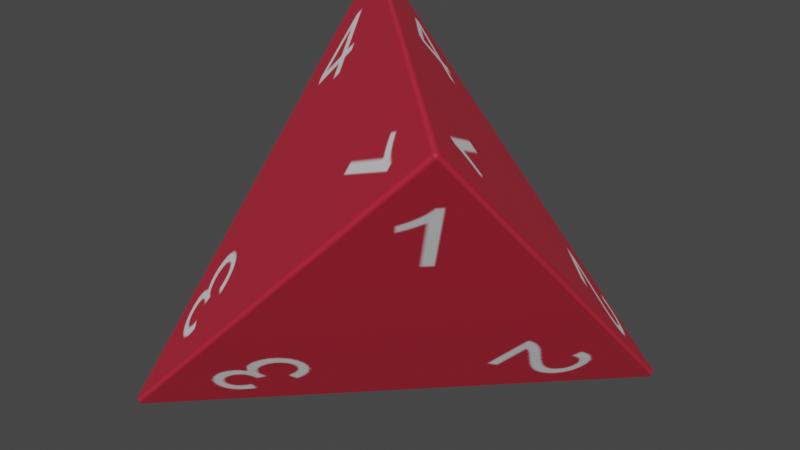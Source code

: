 # Source: d4.blend  (saved by Blender 2.92.15; exported with 4.5.12 LTS)
import bpy
from mathutils import Matrix  # noqa: F401  (used for matrix-valued properties, if any)

bpy.ops.wm.read_factory_settings(use_empty=True)
scene = bpy.context.scene
scene.name = 'Scene'

# ---- images (referenced by path relative to the original .blend; pixels are not part of the script)
import os
ASSET_DIR = os.environ.get("B2B_ASSET_DIR", "")  # directory of the original .blend (textures are referenced by path, not embedded)
HERE = os.path.dirname(os.path.abspath(__file__))  # packed textures are extracted next to this script under _unpacked/

def load_image(name, relpath, width, height, colorspace="sRGB"):
    """Load a texture the original file referenced (path relative to the .blend, or extracted next to this script)."""
    p = next((c for c in (os.path.join(HERE, relpath), os.path.join(ASSET_DIR, relpath)) if relpath and os.path.exists(c)), "")
    if p:
        img = bpy.data.images.load(p, check_existing=True)
        img.name = name
    else:  # same state as the original file: an image datablock whose file is absent (Cycles renders it pink)
        img = bpy.data.images.new(name, width, height)
        img.source = "FILE"
        img.filepath = "//" + (relpath or name)
    img.colorspace_settings.name = colorspace
    return img
img_image_0_001 = load_image('Image_0.001', '_unpacked/Image_0.74903466.png', 1024, 1024, 'sRGB')

# ---- materials (node trees are filled in below, after node groups)
mat_material_0 = bpy.data.materials.new('Material_0')
mat_material_0.surface_render_method = 'BLENDED'
mat_material_0.blend_method = 'BLEND'
mat_material_0.use_backface_culling = True
mat_material_0.use_transparent_shadow = False

# ---- material node trees
mat_material_0.use_nodes = True; mat_material_0.node_tree.nodes.clear()
_N = mat_material_0.node_tree.nodes; _L = mat_material_0.node_tree.links
n0 = _N.new('ShaderNodeBsdfPrincipled'); n0.name = 'Principled BSDF'; n0.location = (10, 300)
n0.distribution = 'GGX'
n0.subsurface_method = 'BURLEY'
n0.inputs[2].default_value = 0.6
n0.inputs[3].default_value = 1.45
n0.inputs[27].default_value = (0.0, 0.0, 0.0, 1.0)
n0.inputs[28].default_value = 1.0
n1 = _N.new('ShaderNodeOutputMaterial'); n1.name = 'Material Output'; n1.location = (320, 270)
n2 = _N.new('ShaderNodeMix'); n2.name = 'Mix'; n2.location = (-340, 210)
n2.label = 'Mix Vertex Color'
n2.data_type = 'RGBA'
n2.blend_type = 'MULTIPLY'
n2.inputs[0].default_value = 1.0
n3 = _N.new('ShaderNodeMath'); n3.name = 'Math'; n3.location = (-340, 10)
n3.label = 'Mix Vertex Alpha'
n3.operation = 'MULTIPLY'
n3.inputs[2].default_value = 0.0
n4 = _N.new('ShaderNodeVertexColor'); n4.name = 'Vertex Color'; n4.location = (-650, -30)
n4.layer_name = 'Col'
n5 = _N.new('ShaderNodeTexImage'); n5.name = 'Image Texture'; n5.location = (-920, 210)
n5.label = 'BASE COLOR'
n5.image = img_image_0_001
n5.extension = 'EXTEND'
_L.new(n0.outputs[0], n1.inputs[0])
_L.new(n2.outputs[2], n0.inputs[0])
_L.new(n3.outputs[0], n0.inputs[4])
_L.new(n4.outputs[0], n2.inputs[7])
_L.new(n4.outputs[1], n3.inputs[1])
_L.new(n5.outputs[0], n2.inputs[6])
_L.new(n5.outputs[1], n3.inputs[0])
n1.is_active_output = True

# ---- world
world_world = bpy.data.worlds.new('World'); scene.world = world_world
world_world.use_nodes = True; world_world.node_tree.nodes.clear()
_N = world_world.node_tree.nodes; _L = world_world.node_tree.links
n0 = _N.new('ShaderNodeOutputWorld'); n0.name = 'World Output'; n0.location = (300, 300)
n1 = _N.new('ShaderNodeBackground'); n1.name = 'Background'; n1.location = (10, 300)
n1.inputs[0].default_value = (0.05088, 0.05088, 0.05088, 1.0)
_L.new(n1.outputs[0], n0.inputs[0])
n0.is_active_output = True
world_world.color = (0.05088, 0.05088, 0.05088)
world_world.use_sun_shadow = False
world_world.sun_shadow_jitter_overblur = 0.0

# ---- meshes
me_mesh_0 = bpy.data.meshes.new('Mesh_0')
me_mesh_0.from_pydata([(-67.64, -65.79, -67.64), (67.64, -67.64, 65.79), (65.79, -67.64, 67.64), (-67.64, 65.79, 67.64), (-67.64, -67.64, -65.79), (67.64, -65.79, 67.64), (67.64, 65.79, -67.64), (67.64, 67.64, -65.79), (65.79, 67.64, -67.64), (-65.79, -67.64, -67.64), (-65.79, 67.64, 67.64), (-67.64, 67.64, 65.79)], [], [(2, 3, 4), (10, 5, 7), (11, 8, 0), (1, 9, 6), (6, 7, 5, 1), (11, 10, 7, 8), (0, 4, 3, 11), (9, 0, 8, 6), (10, 3, 2, 5), (3, 10, 11), (2, 1, 5), (4, 0, 9), (7, 6, 8), (1, 2, 4, 9)])
me_mesh_0.polygons.foreach_set('use_smooth', [True] * 14)
_uv = me_mesh_0.uv_layers.new(name='UVMap')
_uv.uv.foreach_set('vector', [0.125, 0.75, 0.002193, 0.5373, 0.2479, 0.5373, 0.2521, 0.5373, 0.4978, 0.5373, 0.3749, 0.7501, 0.7479, 0.7872, 0.6251, 0.9999, 0.5022, 0.7872, 0.6252, 0.75, 0.5024, 0.5372, 0.748, 0.5372, 0.1446, 0.878, 0.1427, 0.8769, 0.2033, 0.7719, 0.2052, 0.773, 0.0215, 0.879, 0.02151, 0.8769, 0.1427, 0.8769, 0.1427, 0.879, 0.2072, 0.7619, 0.2077, 0.7663, 0.01525, 0.8779, 0.01154, 0.8748, 0.2052, 0.983, 0.2033, 0.984, 0.1427, 0.879, 0.1446, 0.878, 0.01164, 0.8805, 0.01525, 0.8779, 0.2081, 0.9888, 0.2073, 0.9935, 0.01525, 0.8779, 0.01164, 0.8805, 0.01154, 0.8748, 0.2081, 0.9888, 0.2122, 0.9906, 0.2073, 0.9935, 0.2077, 0.7663, 0.2072, 0.7619, 0.2122, 0.7647, 0.1427, 0.8769, 0.1446, 0.878, 0.1427, 0.879, 0.2122, 0.9906, 0.2081, 0.9888, 0.2077, 0.7663, 0.2122, 0.7647])
_ca = me_mesh_0.color_attributes.new('Col', 'BYTE_COLOR', 'CORNER')
_ca.data.foreach_set('color', [1.0, 1.0, 1.0, 1.0, 1.0, 1.0, 1.0, 1.0, 1.0, 1.0, 1.0, 1.0, 1.0, 1.0, 1.0, 1.0, 1.0, 1.0, 1.0, 1.0, 1.0, 1.0, 1.0, 1.0, 1.0, 1.0, 1.0, 1.0, 1.0, 1.0, 1.0, 1.0, 1.0, 1.0, 1.0, 1.0, 1.0, 1.0, 1.0, 1.0, 1.0, 1.0, 1.0, 1.0, 1.0, 1.0, 1.0, 1.0, 1.0, 1.0, 1.0, 1.0, 1.0, 1.0, 1.0, 1.0, 1.0, 1.0, 1.0, 1.0, 1.0, 1.0, 1.0, 1.0, 1.0, 1.0, 1.0, 1.0, 1.0, 1.0, 1.0, 1.0, 1.0, 1.0, 1.0, 1.0, 1.0, 1.0, 1.0, 1.0, 1.0, 1.0, 1.0, 1.0, 1.0, 1.0, 1.0, 1.0, 1.0, 1.0, 1.0, 1.0, 1.0, 1.0, 1.0, 1.0, 1.0, 1.0, 1.0, 1.0, 1.0, 1.0, 1.0, 1.0, 1.0, 1.0, 1.0, 1.0, 1.0, 1.0, 1.0, 1.0, 1.0, 1.0, 1.0, 1.0, 1.0, 1.0, 1.0, 1.0, 1.0, 1.0, 1.0, 1.0, 1.0, 1.0, 1.0, 1.0, 1.0, 1.0, 1.0, 1.0, 1.0, 1.0, 1.0, 1.0, 1.0, 1.0, 1.0, 1.0, 1.0, 1.0, 1.0, 1.0, 1.0, 1.0, 1.0, 1.0, 1.0, 1.0, 1.0, 1.0, 1.0, 1.0, 1.0, 1.0, 1.0, 1.0, 1.0, 1.0, 1.0, 1.0, 1.0, 1.0, 1.0, 1.0, 1.0, 1.0, 1.0, 1.0, 1.0, 1.0, 1.0, 1.0, 1.0, 1.0, 1.0, 1.0, 1.0, 1.0, 1.0, 1.0, 1.0, 1.0, 1.0, 1.0, 1.0, 1.0, 1.0, 1.0, 1.0, 1.0])
me_mesh_0.materials.append(mat_material_0)
me_mesh_0.use_remesh_fix_poles = True
me_mesh_0.use_remesh_preserve_attributes = False
me_mesh_0.update()
me_mesh_0.normals_split_custom_set([tuple(v) for v in zip(*[iter([2.785e-06, -0.7071, 0.7071, -0.7071, -2.779e-06, 0.7071, -0.7071, -0.7071, -5.421e-07, -2.809e-06, 0.7071, 0.7071, 0.7071, 2.779e-06, 0.7071, 0.7071, 0.7071, -5.421e-07, -0.7071, 0.7071, -1.025e-07, -2.205e-06, 0.7071, -0.7071, -0.7071, -1.748e-06, -0.7071, 0.7071, -0.7071, 9.464e-08, 2.464e-06, -0.7071, -0.7071, 0.7071, 1.748e-06, -0.7071, 0.7071, 1.748e-06, -0.7071, 0.7071, 0.7071, -5.421e-07, 0.7071, 2.779e-06, 0.7071, 0.7071, -0.7071, 9.464e-08, -0.7071, 0.7071, -1.025e-07, -2.809e-06, 0.7071, 0.7071, 0.7071, 0.7071, -5.421e-07, -2.205e-06, 0.7071, -0.7071, -0.7071, -1.748e-06, -0.7071, -0.7071, -0.7071, -5.421e-07, -0.7071, -2.779e-06, 0.7071, -0.7071, 0.7071, -1.025e-07, 2.464e-06, -0.7071, -0.7071, -0.7071, -1.748e-06, -0.7071, -2.205e-06, 0.7071, -0.7071, 0.7071, 1.748e-06, -0.7071, -2.809e-06, 0.7071, 0.7071, -0.7071, -2.779e-06, 0.7071, 2.785e-06, -0.7071, 0.7071, 0.7071, 2.779e-06, 0.7071, -0.7071, -2.779e-06, 0.7071, -2.809e-06, 0.7071, 0.7071, -0.7071, 0.7071, -1.025e-07, 2.785e-06, -0.7071, 0.7071, 0.7071, -0.7071, 9.464e-08, 0.7071, 2.779e-06, 0.7071, -0.7071, -0.7071, -5.421e-07, -0.7071, -1.748e-06, -0.7071, 2.464e-06, -0.7071, -0.7071, 0.7071, 0.7071, -5.421e-07, 0.7071, 1.748e-06, -0.7071, -2.205e-06, 0.7071, -0.7071, 0.7071, -0.7071, 9.464e-08, 2.785e-06, -0.7071, 0.7071, -0.7071, -0.7071, -5.421e-07, 2.464e-06, -0.7071, -0.7071])] * 3)])

# ---- objects
ob_mesh_0 = bpy.data.objects.new('Mesh_0', me_mesh_0)

# ---- transforms, parenting, visibility, modifiers, constraints
ob_mesh_0.location = (0.0, 0.0, 0.0)
ob_mesh_0.rotation_mode = 'QUATERNION'
ob_mesh_0.rotation_quaternion = (1.0, 0.0, 0.0, 0.0)
ob_mesh_0.lineart.crease_threshold = 0.0
_m = ob_mesh_0.modifiers.new('WeightedNormal', 'WEIGHTED_NORMAL')
_m = ob_mesh_0.modifiers.new('Triangulate', 'TRIANGULATE')
_m.keep_custom_normals = True

# ---- collection membership
scene.collection.objects.link(ob_mesh_0)

# ---- scene / render settings (as saved in the file)
scene.frame_start = 1; scene.frame_end = 250; scene.frame_set(134)
scene.render.engine = 'BLENDER_EEVEE_NEXT'
scene.render.use_motion_blur = True
scene.render.use_high_quality_normals = True
scene.cycles.samples = 128
scene.cycles.sampling_pattern = 'TABULATED_SOBOL'
scene.cycles.use_light_tree = False
scene.eevee.use_volumetric_shadows = True
scene.eevee.use_gtao = True
scene.eevee.use_raytracing = True
scene.view_settings.view_transform = 'Filmic'
bpy.context.view_layer.update()

# ---- added for rendering (the .blend has no active camera and no usable light): camera, sun
cam_auto = bpy.data.cameras.new('AutoCamera')
cam_auto.lens = 50.0
cam_auto.sensor_width = 36.0
cam_auto.clip_end = 3804.73
ob_auto_camera = bpy.data.objects.new('AutoCamera', cam_auto)
scene.collection.objects.link(ob_auto_camera)
ob_auto_camera.location = (216.795, -260.154, 173.436)
ob_auto_camera.rotation_euler = (1.09748, -7.21219e-08, 0.694738)
scene.camera = ob_auto_camera
light_auto_sun = bpy.data.lights.new('AutoSun', 'SUN')
light_auto_sun.energy = 3.0
light_auto_sun.angle = 0.0523599
ob_auto_sun = bpy.data.objects.new('AutoSun', light_auto_sun)
scene.collection.objects.link(ob_auto_sun)
ob_auto_sun.rotation_euler = (0.872665, 0.174533, 0.523599)
bpy.context.view_layer.update()

